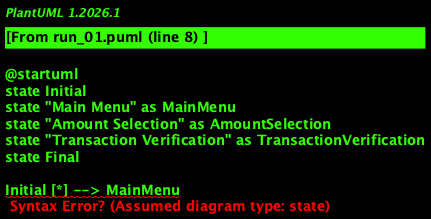

The diagram above was rendered by PlantUML. Its source (embedded in the PNG):
@startuml
state Initial
state "Main Menu" as MainMenu
state "Amount Selection" as AmountSelection
state "Transaction Verification" as TransactionVerification
state Final

Initial [*] --> MainMenu

MainMenu:
  --> AmountSelection: select amount
  --> AmountSelection: enter custom amount

AmountSelection --> TransactionVerification: verify transaction

TransactionVerification:
  --> Final: success
  --> MainMenu: re-enter amount

enduml
@enduml